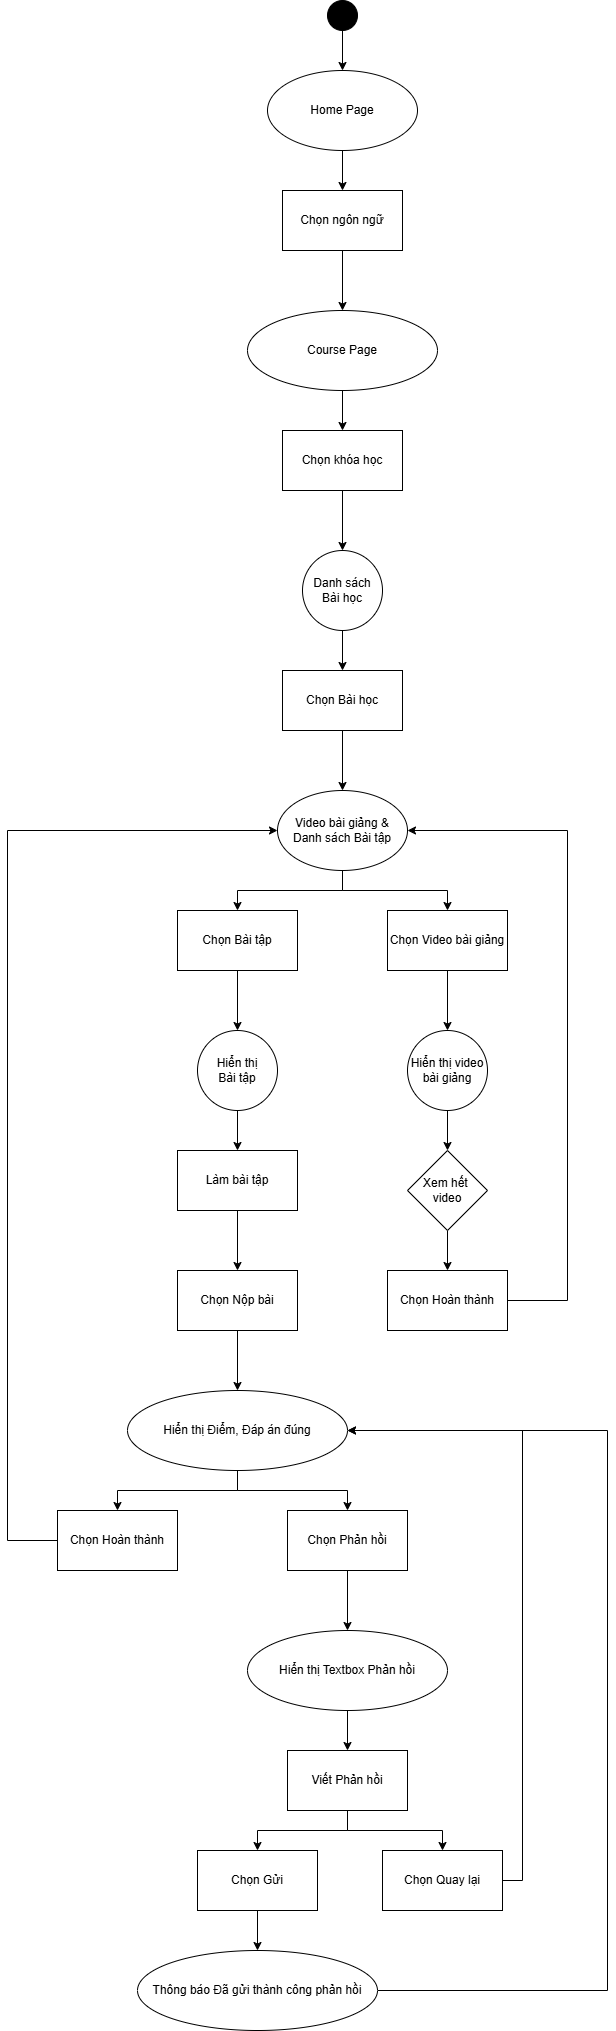

The diagram above was exported from draw.io. Its source (the exported page's mxGraphModel, read from the mxfile embedded in the PNG):
<mxGraphModel dx="1660" dy="945" grid="1" gridSize="10" guides="1" tooltips="1" connect="1" arrows="1" fold="1" page="0" pageScale="1" pageWidth="850" pageHeight="1100" math="0" shadow="0">
  <root>
    <mxCell id="0" />
    <mxCell id="1" parent="0" />
    <mxCell id="cKrLBuX785VcKooQafiG-1" value="" style="edgeStyle=orthogonalEdgeStyle;rounded=0;orthogonalLoop=1;jettySize=auto;html=1;entryX=0.5;entryY=0;entryDx=0;entryDy=0;" edge="1" parent="1" source="cKrLBuX785VcKooQafiG-2" target="Wyz8q4qytgdn46dO-nlA-1">
      <mxGeometry relative="1" as="geometry">
        <mxPoint x="535" y="110" as="targetPoint" />
      </mxGeometry>
    </mxCell>
    <mxCell id="cKrLBuX785VcKooQafiG-2" value="" style="ellipse;fillColor=strokeColor;html=1;" vertex="1" parent="1">
      <mxGeometry x="520" y="50" width="30" height="30" as="geometry" />
    </mxCell>
    <mxCell id="Wyz8q4qytgdn46dO-nlA-3" value="" style="edgeStyle=orthogonalEdgeStyle;rounded=0;orthogonalLoop=1;jettySize=auto;html=1;" edge="1" parent="1" source="Wyz8q4qytgdn46dO-nlA-1" target="Wyz8q4qytgdn46dO-nlA-2">
      <mxGeometry relative="1" as="geometry" />
    </mxCell>
    <mxCell id="Wyz8q4qytgdn46dO-nlA-1" value="Home Page" style="ellipse;whiteSpace=wrap;html=1;" vertex="1" parent="1">
      <mxGeometry x="460" y="120" width="150" height="80" as="geometry" />
    </mxCell>
    <mxCell id="Wyz8q4qytgdn46dO-nlA-5" value="" style="edgeStyle=orthogonalEdgeStyle;rounded=0;orthogonalLoop=1;jettySize=auto;html=1;" edge="1" parent="1" source="Wyz8q4qytgdn46dO-nlA-2" target="Wyz8q4qytgdn46dO-nlA-7">
      <mxGeometry relative="1" as="geometry">
        <mxPoint x="535" y="360" as="targetPoint" />
      </mxGeometry>
    </mxCell>
    <mxCell id="Wyz8q4qytgdn46dO-nlA-2" value="Chọn ngôn ngữ" style="whiteSpace=wrap;html=1;" vertex="1" parent="1">
      <mxGeometry x="475" y="240" width="120" height="60" as="geometry" />
    </mxCell>
    <mxCell id="Wyz8q4qytgdn46dO-nlA-11" value="" style="edgeStyle=orthogonalEdgeStyle;rounded=0;orthogonalLoop=1;jettySize=auto;html=1;" edge="1" parent="1" source="Wyz8q4qytgdn46dO-nlA-7" target="Wyz8q4qytgdn46dO-nlA-10">
      <mxGeometry relative="1" as="geometry" />
    </mxCell>
    <mxCell id="Wyz8q4qytgdn46dO-nlA-7" value="Course Page" style="ellipse;whiteSpace=wrap;html=1;" vertex="1" parent="1">
      <mxGeometry x="440" y="360" width="190" height="80" as="geometry" />
    </mxCell>
    <mxCell id="Wyz8q4qytgdn46dO-nlA-13" value="" style="edgeStyle=orthogonalEdgeStyle;rounded=0;orthogonalLoop=1;jettySize=auto;html=1;" edge="1" parent="1" source="Wyz8q4qytgdn46dO-nlA-10" target="Wyz8q4qytgdn46dO-nlA-12">
      <mxGeometry relative="1" as="geometry" />
    </mxCell>
    <mxCell id="Wyz8q4qytgdn46dO-nlA-10" value="Chọn khóa học" style="whiteSpace=wrap;html=1;" vertex="1" parent="1">
      <mxGeometry x="475" y="480" width="120" height="60" as="geometry" />
    </mxCell>
    <mxCell id="Wyz8q4qytgdn46dO-nlA-15" value="" style="edgeStyle=orthogonalEdgeStyle;rounded=0;orthogonalLoop=1;jettySize=auto;html=1;" edge="1" parent="1" source="Wyz8q4qytgdn46dO-nlA-12" target="Wyz8q4qytgdn46dO-nlA-14">
      <mxGeometry relative="1" as="geometry" />
    </mxCell>
    <mxCell id="Wyz8q4qytgdn46dO-nlA-12" value="Danh sách Bài học" style="ellipse;whiteSpace=wrap;html=1;" vertex="1" parent="1">
      <mxGeometry x="495" y="600" width="80" height="80" as="geometry" />
    </mxCell>
    <mxCell id="Wyz8q4qytgdn46dO-nlA-17" value="" style="edgeStyle=orthogonalEdgeStyle;rounded=0;orthogonalLoop=1;jettySize=auto;html=1;" edge="1" parent="1" source="Wyz8q4qytgdn46dO-nlA-14" target="Wyz8q4qytgdn46dO-nlA-16">
      <mxGeometry relative="1" as="geometry" />
    </mxCell>
    <mxCell id="Wyz8q4qytgdn46dO-nlA-14" value="Chọn Bài học" style="whiteSpace=wrap;html=1;" vertex="1" parent="1">
      <mxGeometry x="475" y="720" width="120" height="60" as="geometry" />
    </mxCell>
    <mxCell id="Wyz8q4qytgdn46dO-nlA-19" value="" style="edgeStyle=orthogonalEdgeStyle;rounded=0;orthogonalLoop=1;jettySize=auto;html=1;" edge="1" parent="1" source="Wyz8q4qytgdn46dO-nlA-16" target="Wyz8q4qytgdn46dO-nlA-18">
      <mxGeometry relative="1" as="geometry" />
    </mxCell>
    <mxCell id="Wyz8q4qytgdn46dO-nlA-29" value="" style="edgeStyle=orthogonalEdgeStyle;rounded=0;orthogonalLoop=1;jettySize=auto;html=1;exitX=0.5;exitY=1;exitDx=0;exitDy=0;" edge="1" parent="1" source="Wyz8q4qytgdn46dO-nlA-16" target="Wyz8q4qytgdn46dO-nlA-28">
      <mxGeometry relative="1" as="geometry" />
    </mxCell>
    <mxCell id="Wyz8q4qytgdn46dO-nlA-16" value="Video bài giảng &amp;amp;&lt;div&gt;Danh sách Bài tập&lt;/div&gt;" style="ellipse;whiteSpace=wrap;html=1;" vertex="1" parent="1">
      <mxGeometry x="470" y="840" width="130" height="80" as="geometry" />
    </mxCell>
    <mxCell id="Wyz8q4qytgdn46dO-nlA-21" value="" style="edgeStyle=orthogonalEdgeStyle;rounded=0;orthogonalLoop=1;jettySize=auto;html=1;" edge="1" parent="1" source="Wyz8q4qytgdn46dO-nlA-18" target="Wyz8q4qytgdn46dO-nlA-20">
      <mxGeometry relative="1" as="geometry" />
    </mxCell>
    <mxCell id="Wyz8q4qytgdn46dO-nlA-18" value="Chọn Video bài giảng" style="whiteSpace=wrap;html=1;" vertex="1" parent="1">
      <mxGeometry x="580" y="960" width="120" height="60" as="geometry" />
    </mxCell>
    <mxCell id="Wyz8q4qytgdn46dO-nlA-23" value="" style="edgeStyle=orthogonalEdgeStyle;rounded=0;orthogonalLoop=1;jettySize=auto;html=1;" edge="1" parent="1" source="Wyz8q4qytgdn46dO-nlA-20" target="Wyz8q4qytgdn46dO-nlA-22">
      <mxGeometry relative="1" as="geometry" />
    </mxCell>
    <mxCell id="Wyz8q4qytgdn46dO-nlA-20" value="Hiển thị video bài giảng" style="ellipse;whiteSpace=wrap;html=1;" vertex="1" parent="1">
      <mxGeometry x="600" y="1080" width="80" height="80" as="geometry" />
    </mxCell>
    <mxCell id="Wyz8q4qytgdn46dO-nlA-26" value="" style="edgeStyle=orthogonalEdgeStyle;rounded=0;orthogonalLoop=1;jettySize=auto;html=1;" edge="1" parent="1" source="Wyz8q4qytgdn46dO-nlA-22" target="Wyz8q4qytgdn46dO-nlA-25">
      <mxGeometry relative="1" as="geometry" />
    </mxCell>
    <mxCell id="Wyz8q4qytgdn46dO-nlA-22" value="Xem hết&amp;nbsp;&lt;div&gt;video&lt;/div&gt;" style="rhombus;whiteSpace=wrap;html=1;" vertex="1" parent="1">
      <mxGeometry x="600" y="1200" width="80" height="80" as="geometry" />
    </mxCell>
    <mxCell id="Wyz8q4qytgdn46dO-nlA-25" value="Chọn Hoàn thành" style="whiteSpace=wrap;html=1;" vertex="1" parent="1">
      <mxGeometry x="580" y="1320" width="120" height="60" as="geometry" />
    </mxCell>
    <mxCell id="Wyz8q4qytgdn46dO-nlA-27" value="" style="endArrow=classic;html=1;rounded=0;exitX=1;exitY=0.5;exitDx=0;exitDy=0;entryX=1;entryY=0.5;entryDx=0;entryDy=0;" edge="1" parent="1" source="Wyz8q4qytgdn46dO-nlA-25" target="Wyz8q4qytgdn46dO-nlA-16">
      <mxGeometry width="50" height="50" relative="1" as="geometry">
        <mxPoint x="420" y="1240" as="sourcePoint" />
        <mxPoint x="470" y="1190" as="targetPoint" />
        <Array as="points">
          <mxPoint x="760" y="1350" />
          <mxPoint x="760" y="880" />
        </Array>
      </mxGeometry>
    </mxCell>
    <mxCell id="Wyz8q4qytgdn46dO-nlA-31" value="" style="edgeStyle=orthogonalEdgeStyle;rounded=0;orthogonalLoop=1;jettySize=auto;html=1;" edge="1" parent="1" source="Wyz8q4qytgdn46dO-nlA-28" target="Wyz8q4qytgdn46dO-nlA-30">
      <mxGeometry relative="1" as="geometry" />
    </mxCell>
    <mxCell id="Wyz8q4qytgdn46dO-nlA-28" value="Chọn Bài tập" style="whiteSpace=wrap;html=1;" vertex="1" parent="1">
      <mxGeometry x="370" y="960" width="120" height="60" as="geometry" />
    </mxCell>
    <mxCell id="Wyz8q4qytgdn46dO-nlA-33" value="" style="edgeStyle=orthogonalEdgeStyle;rounded=0;orthogonalLoop=1;jettySize=auto;html=1;" edge="1" parent="1" source="Wyz8q4qytgdn46dO-nlA-30" target="Wyz8q4qytgdn46dO-nlA-32">
      <mxGeometry relative="1" as="geometry" />
    </mxCell>
    <mxCell id="Wyz8q4qytgdn46dO-nlA-30" value="Hiển thị&lt;div&gt;&lt;span style=&quot;background-color: initial;&quot;&gt;Bài tập&lt;/span&gt;&lt;/div&gt;" style="ellipse;whiteSpace=wrap;html=1;" vertex="1" parent="1">
      <mxGeometry x="390" y="1080" width="80" height="80" as="geometry" />
    </mxCell>
    <mxCell id="Wyz8q4qytgdn46dO-nlA-35" value="" style="edgeStyle=orthogonalEdgeStyle;rounded=0;orthogonalLoop=1;jettySize=auto;html=1;" edge="1" parent="1" source="Wyz8q4qytgdn46dO-nlA-32" target="Wyz8q4qytgdn46dO-nlA-34">
      <mxGeometry relative="1" as="geometry" />
    </mxCell>
    <mxCell id="Wyz8q4qytgdn46dO-nlA-32" value="Làm bài tập" style="whiteSpace=wrap;html=1;" vertex="1" parent="1">
      <mxGeometry x="370" y="1200" width="120" height="60" as="geometry" />
    </mxCell>
    <mxCell id="Wyz8q4qytgdn46dO-nlA-39" value="" style="edgeStyle=orthogonalEdgeStyle;rounded=0;orthogonalLoop=1;jettySize=auto;html=1;" edge="1" parent="1" source="Wyz8q4qytgdn46dO-nlA-34" target="Wyz8q4qytgdn46dO-nlA-38">
      <mxGeometry relative="1" as="geometry" />
    </mxCell>
    <mxCell id="Wyz8q4qytgdn46dO-nlA-34" value="Chọn Nộp bài" style="whiteSpace=wrap;html=1;" vertex="1" parent="1">
      <mxGeometry x="370" y="1320" width="120" height="60" as="geometry" />
    </mxCell>
    <mxCell id="Wyz8q4qytgdn46dO-nlA-41" value="" style="edgeStyle=orthogonalEdgeStyle;rounded=0;orthogonalLoop=1;jettySize=auto;html=1;" edge="1" parent="1" source="Wyz8q4qytgdn46dO-nlA-38" target="Wyz8q4qytgdn46dO-nlA-40">
      <mxGeometry relative="1" as="geometry" />
    </mxCell>
    <mxCell id="Wyz8q4qytgdn46dO-nlA-38" value="Hiển thị Điểm, Đáp án đúng" style="ellipse;whiteSpace=wrap;html=1;" vertex="1" parent="1">
      <mxGeometry x="320" y="1440" width="220" height="80" as="geometry" />
    </mxCell>
    <mxCell id="Wyz8q4qytgdn46dO-nlA-43" value="" style="edgeStyle=orthogonalEdgeStyle;rounded=0;orthogonalLoop=1;jettySize=auto;html=1;entryX=0;entryY=0.5;entryDx=0;entryDy=0;" edge="1" parent="1" source="Wyz8q4qytgdn46dO-nlA-40" target="Wyz8q4qytgdn46dO-nlA-16">
      <mxGeometry relative="1" as="geometry">
        <mxPoint x="149.99999999999977" y="1590" as="targetPoint" />
        <Array as="points">
          <mxPoint x="200" y="1590" />
          <mxPoint x="200" y="880" />
        </Array>
      </mxGeometry>
    </mxCell>
    <mxCell id="Wyz8q4qytgdn46dO-nlA-40" value="Chọn Hoàn thành" style="whiteSpace=wrap;html=1;" vertex="1" parent="1">
      <mxGeometry x="250" y="1560" width="120" height="60" as="geometry" />
    </mxCell>
    <mxCell id="Wyz8q4qytgdn46dO-nlA-47" value="" style="edgeStyle=orthogonalEdgeStyle;rounded=0;orthogonalLoop=1;jettySize=auto;html=1;" edge="1" parent="1" source="Wyz8q4qytgdn46dO-nlA-44" target="Wyz8q4qytgdn46dO-nlA-46">
      <mxGeometry relative="1" as="geometry" />
    </mxCell>
    <mxCell id="Wyz8q4qytgdn46dO-nlA-44" value="Chọn Phản hồi" style="whiteSpace=wrap;html=1;" vertex="1" parent="1">
      <mxGeometry x="480" y="1560" width="120" height="60" as="geometry" />
    </mxCell>
    <mxCell id="Wyz8q4qytgdn46dO-nlA-45" value="" style="edgeStyle=orthogonalEdgeStyle;rounded=0;orthogonalLoop=1;jettySize=auto;html=1;entryX=0.5;entryY=0;entryDx=0;entryDy=0;exitX=0.5;exitY=1;exitDx=0;exitDy=0;" edge="1" parent="1" source="Wyz8q4qytgdn46dO-nlA-38" target="Wyz8q4qytgdn46dO-nlA-44">
      <mxGeometry relative="1" as="geometry">
        <mxPoint x="440" y="1530" as="sourcePoint" />
        <mxPoint x="320" y="1570" as="targetPoint" />
      </mxGeometry>
    </mxCell>
    <mxCell id="Wyz8q4qytgdn46dO-nlA-49" value="" style="edgeStyle=orthogonalEdgeStyle;rounded=0;orthogonalLoop=1;jettySize=auto;html=1;" edge="1" parent="1" source="Wyz8q4qytgdn46dO-nlA-46" target="Wyz8q4qytgdn46dO-nlA-48">
      <mxGeometry relative="1" as="geometry" />
    </mxCell>
    <mxCell id="Wyz8q4qytgdn46dO-nlA-46" value="Hiển thị Textbox Phản hồi" style="ellipse;whiteSpace=wrap;html=1;" vertex="1" parent="1">
      <mxGeometry x="440" y="1680" width="200" height="80" as="geometry" />
    </mxCell>
    <mxCell id="Wyz8q4qytgdn46dO-nlA-51" value="" style="edgeStyle=orthogonalEdgeStyle;rounded=0;orthogonalLoop=1;jettySize=auto;html=1;" edge="1" parent="1" source="Wyz8q4qytgdn46dO-nlA-48" target="Wyz8q4qytgdn46dO-nlA-50">
      <mxGeometry relative="1" as="geometry" />
    </mxCell>
    <mxCell id="Wyz8q4qytgdn46dO-nlA-48" value="Viết Phản hồi" style="whiteSpace=wrap;html=1;" vertex="1" parent="1">
      <mxGeometry x="480" y="1800" width="120" height="60" as="geometry" />
    </mxCell>
    <mxCell id="Wyz8q4qytgdn46dO-nlA-55" value="" style="edgeStyle=orthogonalEdgeStyle;rounded=0;orthogonalLoop=1;jettySize=auto;html=1;entryX=1;entryY=0.5;entryDx=0;entryDy=0;exitX=1;exitY=0.5;exitDx=0;exitDy=0;" edge="1" parent="1" source="Wyz8q4qytgdn46dO-nlA-50" target="Wyz8q4qytgdn46dO-nlA-38">
      <mxGeometry relative="1" as="geometry">
        <mxPoint x="835" y="1939.9999999999995" as="sourcePoint" />
        <mxPoint x="800" y="1490" as="targetPoint" />
      </mxGeometry>
    </mxCell>
    <mxCell id="Wyz8q4qytgdn46dO-nlA-50" value="Chọn Quay lại" style="whiteSpace=wrap;html=1;" vertex="1" parent="1">
      <mxGeometry x="575" y="1900" width="120" height="60" as="geometry" />
    </mxCell>
    <mxCell id="Wyz8q4qytgdn46dO-nlA-57" value="" style="edgeStyle=orthogonalEdgeStyle;rounded=0;orthogonalLoop=1;jettySize=auto;html=1;" edge="1" parent="1" source="Wyz8q4qytgdn46dO-nlA-52" target="Wyz8q4qytgdn46dO-nlA-56">
      <mxGeometry relative="1" as="geometry" />
    </mxCell>
    <mxCell id="Wyz8q4qytgdn46dO-nlA-52" value="Chọn Gửi" style="whiteSpace=wrap;html=1;" vertex="1" parent="1">
      <mxGeometry x="390" y="1900" width="120" height="60" as="geometry" />
    </mxCell>
    <mxCell id="Wyz8q4qytgdn46dO-nlA-53" value="" style="edgeStyle=orthogonalEdgeStyle;rounded=0;orthogonalLoop=1;jettySize=auto;html=1;entryX=0.5;entryY=0;entryDx=0;entryDy=0;exitX=0.5;exitY=1;exitDx=0;exitDy=0;" edge="1" parent="1" source="Wyz8q4qytgdn46dO-nlA-48" target="Wyz8q4qytgdn46dO-nlA-52">
      <mxGeometry relative="1" as="geometry">
        <mxPoint x="550" y="1870" as="sourcePoint" />
        <mxPoint x="645" y="1910" as="targetPoint" />
      </mxGeometry>
    </mxCell>
    <mxCell id="Wyz8q4qytgdn46dO-nlA-59" value="" style="edgeStyle=orthogonalEdgeStyle;rounded=0;orthogonalLoop=1;jettySize=auto;html=1;entryX=1;entryY=0.5;entryDx=0;entryDy=0;" edge="1" parent="1" source="Wyz8q4qytgdn46dO-nlA-56" target="Wyz8q4qytgdn46dO-nlA-38">
      <mxGeometry relative="1" as="geometry">
        <mxPoint x="750" y="1480" as="targetPoint" />
        <Array as="points">
          <mxPoint x="800" y="2040" />
          <mxPoint x="800" y="1480" />
        </Array>
      </mxGeometry>
    </mxCell>
    <mxCell id="Wyz8q4qytgdn46dO-nlA-56" value="Thông báo Đã gửi thành công phản hồi" style="ellipse;whiteSpace=wrap;html=1;" vertex="1" parent="1">
      <mxGeometry x="330" y="2000" width="240" height="80" as="geometry" />
    </mxCell>
  </root>
</mxGraphModel>